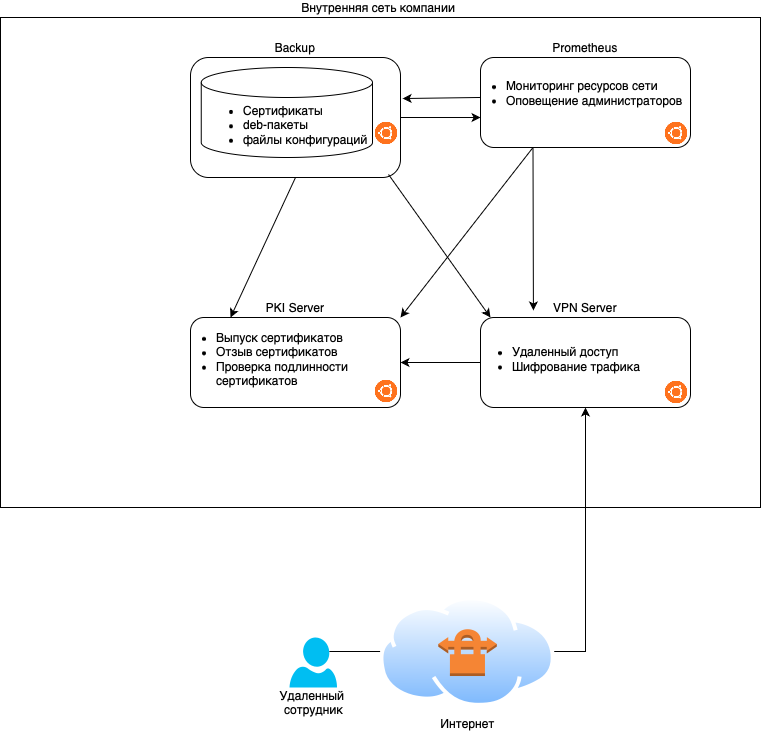

The diagram above was exported from draw.io. Its source (the exported page's mxGraphModel, read from the mxfile embedded in the PNG):
<mxGraphModel dx="961" dy="696" grid="1" gridSize="10" guides="1" tooltips="1" connect="1" arrows="1" fold="1" page="1" pageScale="1" pageWidth="827" pageHeight="1169" math="0" shadow="0">
  <root>
    <mxCell id="0" />
    <mxCell id="1" parent="0" />
    <mxCell id="Oqz4_uW5E33s35fw5llw-1" value="Внутренняя сеть компании&amp;nbsp;" style="rounded=0;whiteSpace=wrap;html=1;labelPosition=center;verticalLabelPosition=top;align=center;verticalAlign=bottom;" parent="1" vertex="1">
      <mxGeometry x="40" y="40" width="760" height="490" as="geometry" />
    </mxCell>
    <mxCell id="Oqz4_uW5E33s35fw5llw-3" value="" style="verticalLabelPosition=bottom;html=1;verticalAlign=top;align=center;strokeColor=none;fillColor=#00BEF2;shape=mxgraph.azure.user;" parent="1" vertex="1">
      <mxGeometry x="329" y="660" width="47.5" height="50" as="geometry" />
    </mxCell>
    <mxCell id="Oqz4_uW5E33s35fw5llw-4" value="Удаленный&amp;nbsp;&lt;div&gt;сотрудник&lt;/div&gt;" style="text;html=1;align=center;verticalAlign=middle;resizable=0;points=[];autosize=1;strokeColor=none;fillColor=none;" parent="1" vertex="1">
      <mxGeometry x="307.75" y="705" width="90" height="40" as="geometry" />
    </mxCell>
    <mxCell id="Oqz4_uW5E33s35fw5llw-6" value="PKI Server" style="rounded=1;whiteSpace=wrap;html=1;align=center;labelPosition=center;verticalLabelPosition=top;verticalAlign=bottom;" parent="1" vertex="1">
      <mxGeometry x="230" y="340" width="210" height="90" as="geometry" />
    </mxCell>
    <mxCell id="Oqz4_uW5E33s35fw5llw-8" value="Prometheus" style="rounded=1;whiteSpace=wrap;html=1;labelPosition=center;verticalLabelPosition=top;align=center;verticalAlign=bottom;" parent="1" vertex="1">
      <mxGeometry x="520" y="80" width="210" height="90" as="geometry" />
    </mxCell>
    <mxCell id="Oqz4_uW5E33s35fw5llw-9" value="VPN Server" style="rounded=1;whiteSpace=wrap;html=1;labelPosition=center;verticalLabelPosition=top;align=center;verticalAlign=bottom;" parent="1" vertex="1">
      <mxGeometry x="520" y="340" width="210" height="90" as="geometry" />
    </mxCell>
    <mxCell id="-aKOw0HHSZ65oHWhvNwE-2" value="" style="shape=image;html=1;verticalAlign=top;verticalLabelPosition=bottom;labelBackgroundColor=#ffffff;imageAspect=0;aspect=fixed;image=https://cdn1.iconfinder.com/data/icons/operating-system-flat-1/30/ubuntu-128.png" vertex="1" parent="1">
      <mxGeometry x="412" y="400" width="28" height="28" as="geometry" />
    </mxCell>
    <mxCell id="-aKOw0HHSZ65oHWhvNwE-3" value="" style="shape=image;html=1;verticalAlign=top;verticalLabelPosition=bottom;labelBackgroundColor=#ffffff;imageAspect=0;aspect=fixed;image=https://cdn1.iconfinder.com/data/icons/operating-system-flat-1/30/ubuntu-128.png" vertex="1" parent="1">
      <mxGeometry x="702" y="142" width="28" height="28" as="geometry" />
    </mxCell>
    <mxCell id="-aKOw0HHSZ65oHWhvNwE-4" value="" style="shape=image;html=1;verticalAlign=top;verticalLabelPosition=bottom;labelBackgroundColor=#ffffff;imageAspect=0;aspect=fixed;image=https://cdn1.iconfinder.com/data/icons/operating-system-flat-1/30/ubuntu-128.png" vertex="1" parent="1">
      <mxGeometry x="702" y="401" width="28" height="28" as="geometry" />
    </mxCell>
    <mxCell id="-aKOw0HHSZ65oHWhvNwE-6" value="" style="endArrow=classic;html=1;rounded=0;exitX=0.84;exitY=0.28;exitDx=0;exitDy=0;exitPerimeter=0;entryX=0.5;entryY=1;entryDx=0;entryDy=0;" edge="1" parent="1" source="Oqz4_uW5E33s35fw5llw-3" target="Oqz4_uW5E33s35fw5llw-9">
      <mxGeometry width="50" height="50" relative="1" as="geometry">
        <mxPoint x="390" y="450" as="sourcePoint" />
        <mxPoint x="440" y="400" as="targetPoint" />
        <Array as="points">
          <mxPoint x="625" y="674" />
        </Array>
      </mxGeometry>
    </mxCell>
    <mxCell id="-aKOw0HHSZ65oHWhvNwE-7" value="Интернет" style="image;aspect=fixed;perimeter=ellipsePerimeter;html=1;align=center;shadow=0;dashed=0;spacingTop=3;image=img/lib/active_directory/internet_cloud.svg;" vertex="1" parent="1">
      <mxGeometry x="419" y="619.05" width="176.12" height="110.95" as="geometry" />
    </mxCell>
    <mxCell id="-aKOw0HHSZ65oHWhvNwE-5" value="" style="outlineConnect=0;dashed=0;verticalLabelPosition=bottom;verticalAlign=top;align=center;html=1;shape=mxgraph.aws3.vpn_connection;fillColor=#F58534;gradientColor=none;" vertex="1" parent="1">
      <mxGeometry x="477.81" y="650.52" width="58.5" height="48" as="geometry" />
    </mxCell>
    <mxCell id="-aKOw0HHSZ65oHWhvNwE-8" value="&lt;ul&gt;&lt;li&gt;Мониторинг ресурсов сети&lt;/li&gt;&lt;li&gt;Оповещение администраторов&lt;/li&gt;&lt;/ul&gt;" style="text;strokeColor=none;fillColor=none;html=1;whiteSpace=wrap;verticalAlign=middle;overflow=hidden;" vertex="1" parent="1">
      <mxGeometry x="504" y="68" width="220" height="95" as="geometry" />
    </mxCell>
    <mxCell id="-aKOw0HHSZ65oHWhvNwE-9" value="&lt;ul&gt;&lt;li&gt;Выпуск сертификатов&lt;/li&gt;&lt;li&gt;Отзыв сертификатов&lt;/li&gt;&lt;li&gt;Проверка подлинности сертификатов&lt;/li&gt;&lt;/ul&gt;" style="text;strokeColor=none;fillColor=none;html=1;whiteSpace=wrap;verticalAlign=middle;overflow=hidden;" vertex="1" parent="1">
      <mxGeometry x="214" y="334" width="186" height="95" as="geometry" />
    </mxCell>
    <mxCell id="-aKOw0HHSZ65oHWhvNwE-10" value="&lt;ul&gt;&lt;li&gt;Удаленный доступ&lt;/li&gt;&lt;li&gt;Шифрование трафика&lt;/li&gt;&lt;/ul&gt;" style="text;strokeColor=none;fillColor=none;html=1;whiteSpace=wrap;verticalAlign=middle;overflow=hidden;" vertex="1" parent="1">
      <mxGeometry x="510" y="334" width="220" height="95" as="geometry" />
    </mxCell>
    <mxCell id="-aKOw0HHSZ65oHWhvNwE-12" value="" style="endArrow=classic;html=1;rounded=0;entryX=1;entryY=0.5;entryDx=0;entryDy=0;" edge="1" parent="1" target="Oqz4_uW5E33s35fw5llw-6">
      <mxGeometry width="50" height="50" relative="1" as="geometry">
        <mxPoint x="520" y="385" as="sourcePoint" />
        <mxPoint x="390" y="570" as="targetPoint" />
      </mxGeometry>
    </mxCell>
    <mxCell id="-aKOw0HHSZ65oHWhvNwE-13" value="Backup" style="rounded=1;whiteSpace=wrap;html=1;labelPosition=center;verticalLabelPosition=top;align=center;verticalAlign=bottom;" vertex="1" parent="1">
      <mxGeometry x="230" y="80" width="210" height="120" as="geometry" />
    </mxCell>
    <mxCell id="-aKOw0HHSZ65oHWhvNwE-14" value="" style="shape=image;html=1;verticalAlign=top;verticalLabelPosition=bottom;labelBackgroundColor=#ffffff;imageAspect=0;aspect=fixed;image=https://cdn1.iconfinder.com/data/icons/operating-system-flat-1/30/ubuntu-128.png" vertex="1" parent="1">
      <mxGeometry x="412" y="142" width="28" height="28" as="geometry" />
    </mxCell>
    <mxCell id="-aKOw0HHSZ65oHWhvNwE-16" value="&lt;ul&gt;&lt;li style=&quot;&quot;&gt;Сертификаты&lt;br&gt;&lt;/li&gt;&lt;li style=&quot;&quot;&gt;deb-пакеты&lt;/li&gt;&lt;li style=&quot;&quot;&gt;файлы конфигураций&lt;/li&gt;&lt;/ul&gt;" style="shape=cylinder3;whiteSpace=wrap;html=1;boundedLbl=1;backgroundOutline=1;size=15;align=left;" vertex="1" parent="1">
      <mxGeometry x="240.75" y="90" width="171.25" height="90" as="geometry" />
    </mxCell>
    <mxCell id="-aKOw0HHSZ65oHWhvNwE-17" value="" style="endArrow=classic;html=1;rounded=0;exitX=0.5;exitY=1;exitDx=0;exitDy=0;" edge="1" parent="1" source="-aKOw0HHSZ65oHWhvNwE-13">
      <mxGeometry width="50" height="50" relative="1" as="geometry">
        <mxPoint x="310" y="360" as="sourcePoint" />
        <mxPoint x="270" y="340" as="targetPoint" />
      </mxGeometry>
    </mxCell>
    <mxCell id="-aKOw0HHSZ65oHWhvNwE-18" value="" style="endArrow=classic;html=1;rounded=0;exitX=1;exitY=0.5;exitDx=0;exitDy=0;entryX=0.073;entryY=0.758;entryDx=0;entryDy=0;entryPerimeter=0;" edge="1" parent="1" source="-aKOw0HHSZ65oHWhvNwE-13" target="-aKOw0HHSZ65oHWhvNwE-8">
      <mxGeometry width="50" height="50" relative="1" as="geometry">
        <mxPoint x="484" y="270" as="sourcePoint" />
        <mxPoint x="410" y="404" as="targetPoint" />
      </mxGeometry>
    </mxCell>
    <mxCell id="-aKOw0HHSZ65oHWhvNwE-19" value="" style="endArrow=classic;html=1;rounded=0;exitX=0.943;exitY=0.975;exitDx=0;exitDy=0;exitPerimeter=0;" edge="1" parent="1" source="-aKOw0HHSZ65oHWhvNwE-13">
      <mxGeometry width="50" height="50" relative="1" as="geometry">
        <mxPoint x="480" y="280" as="sourcePoint" />
        <mxPoint x="530" y="340" as="targetPoint" />
      </mxGeometry>
    </mxCell>
    <mxCell id="-aKOw0HHSZ65oHWhvNwE-20" value="" style="endArrow=classic;html=1;rounded=0;exitX=0.073;exitY=0.547;exitDx=0;exitDy=0;exitPerimeter=0;entryX=1.01;entryY=0.342;entryDx=0;entryDy=0;entryPerimeter=0;" edge="1" parent="1" source="-aKOw0HHSZ65oHWhvNwE-8" target="-aKOw0HHSZ65oHWhvNwE-13">
      <mxGeometry width="50" height="50" relative="1" as="geometry">
        <mxPoint x="310" y="310" as="sourcePoint" />
        <mxPoint x="360" y="260" as="targetPoint" />
      </mxGeometry>
    </mxCell>
    <mxCell id="-aKOw0HHSZ65oHWhvNwE-21" value="" style="endArrow=classic;html=1;rounded=0;exitX=0.25;exitY=1;exitDx=0;exitDy=0;entryX=0.286;entryY=-0.011;entryDx=0;entryDy=0;entryPerimeter=0;" edge="1" parent="1" source="Oqz4_uW5E33s35fw5llw-8" target="-aKOw0HHSZ65oHWhvNwE-10">
      <mxGeometry width="50" height="50" relative="1" as="geometry">
        <mxPoint x="538" y="120" as="sourcePoint" />
        <mxPoint x="460" y="121" as="targetPoint" />
      </mxGeometry>
    </mxCell>
    <mxCell id="-aKOw0HHSZ65oHWhvNwE-22" value="" style="endArrow=classic;html=1;rounded=0;exitX=0.25;exitY=1;exitDx=0;exitDy=0;entryX=1;entryY=0;entryDx=0;entryDy=0;" edge="1" parent="1" source="Oqz4_uW5E33s35fw5llw-8" target="Oqz4_uW5E33s35fw5llw-6">
      <mxGeometry width="50" height="50" relative="1" as="geometry">
        <mxPoint x="570" y="220" as="sourcePoint" />
        <mxPoint x="570" y="383" as="targetPoint" />
      </mxGeometry>
    </mxCell>
  </root>
</mxGraphModel>